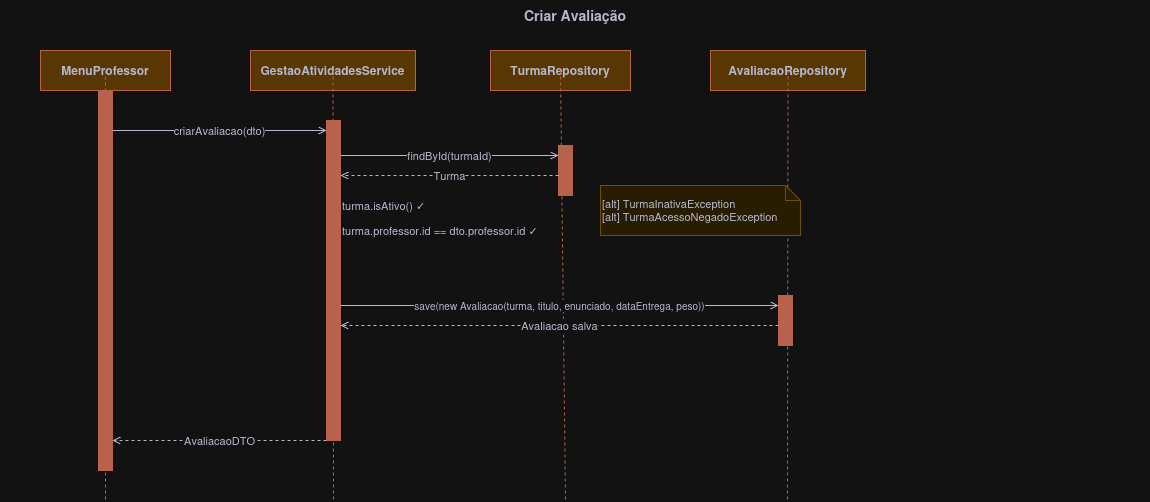

The diagram above was exported from draw.io. Its source (the exported page's mxGraphModel, read from the mxfile embedded in the PNG):
<mxGraphModel dx="1414" dy="752" grid="0" gridSize="10" guides="1" tooltips="1" connect="1" arrows="1" fold="1" page="0" pageScale="1" pageWidth="1200" pageHeight="800" math="0" shadow="0">
  <root>
    <mxCell id="0" />
    <mxCell id="1" parent="0" />
    <mxCell id="title" parent="1" style="text;html=1;strokeColor=none;fillColor=none;align=center;verticalAlign=middle;whiteSpace=wrap;fontStyle=1;fontSize=14;fontColor=#393C56;" value="Criar Avaliação" vertex="1">
      <mxGeometry height="30" width="1150" y="10" as="geometry" />
    </mxCell>
    <mxCell id="ui" parent="1" style="shape=umlLifeline;perimeter=mxPerimeter.rectanglePerimeter;whiteSpace=wrap;fillColor=#F2CC8F;strokeColor=#E07A5F;fontColor=#393C56;fontStyle=1;" value="MenuProfessor" vertex="1">
      <mxGeometry height="40" width="130" x="40" y="60" as="geometry" />
    </mxCell>
    <mxCell id="svc" parent="1" style="shape=umlLifeline;perimeter=mxPerimeter.rectanglePerimeter;whiteSpace=wrap;fillColor=#F2CC8F;strokeColor=#E07A5F;fontColor=#393C56;fontStyle=1;" value="GestaoAtividadesService" vertex="1">
      <mxGeometry height="40" width="165" x="250" y="60" as="geometry" />
    </mxCell>
    <mxCell id="rturma" parent="1" style="shape=umlLifeline;perimeter=mxPerimeter.rectanglePerimeter;whiteSpace=wrap;fillColor=#F2CC8F;strokeColor=#E07A5F;fontColor=#393C56;fontStyle=1;" value="TurmaRepository" vertex="1">
      <mxGeometry height="40" width="140" x="490" y="60" as="geometry" />
    </mxCell>
    <mxCell id="rav" parent="1" style="shape=umlLifeline;perimeter=mxPerimeter.rectanglePerimeter;whiteSpace=wrap;fillColor=#F2CC8F;strokeColor=#E07A5F;fontColor=#393C56;fontStyle=1;" value="AvaliacaoRepository" vertex="1">
      <mxGeometry height="40" width="155" x="710" y="60" as="geometry" />
    </mxCell>
    <mxCell id="a-ui" parent="1" style="shape=activation;fillColor=#E07A5F;strokeColor=#E07A5F;" value="" vertex="1">
      <mxGeometry height="380" width="14" x="98" y="100" as="geometry" />
    </mxCell>
    <mxCell id="a-svc" parent="1" style="shape=activation;fillColor=#E07A5F;strokeColor=#E07A5F;" value="" vertex="1">
      <mxGeometry height="320" width="14" x="326" y="130" as="geometry" />
    </mxCell>
    <mxCell id="a-rturma" parent="1" style="shape=activation;fillColor=#E07A5F;strokeColor=#E07A5F;" value="" vertex="1">
      <mxGeometry height="50" width="14" x="558" y="155" as="geometry" />
    </mxCell>
    <mxCell id="a-rav" parent="1" style="shape=activation;fillColor=#E07A5F;strokeColor=#E07A5F;" value="" vertex="1">
      <mxGeometry height="50" width="14" x="778" y="305" as="geometry" />
    </mxCell>
    <mxCell id="d-ui" edge="1" parent="1" source="ui" style="dashed=1;endArrow=none;strokeColor=#E07A5F;" value="">
      <mxGeometry relative="1" as="geometry">
        <mxPoint x="105" y="510" as="targetPoint" />
      </mxGeometry>
    </mxCell>
    <mxCell id="d-svc" edge="1" parent="1" source="svc" style="dashed=1;endArrow=none;strokeColor=#E07A5F;" value="">
      <mxGeometry relative="1" as="geometry">
        <mxPoint x="333" y="510" as="targetPoint" />
      </mxGeometry>
    </mxCell>
    <mxCell id="d-rturma" edge="1" parent="1" source="rturma" style="dashed=1;endArrow=none;strokeColor=#E07A5F;" value="">
      <mxGeometry relative="1" as="geometry">
        <mxPoint x="565" y="510" as="targetPoint" />
      </mxGeometry>
    </mxCell>
    <mxCell id="d-rav" edge="1" parent="1" source="rav" style="dashed=1;endArrow=none;strokeColor=#E07A5F;" value="">
      <mxGeometry relative="1" as="geometry">
        <mxPoint x="787" y="510" as="targetPoint" />
      </mxGeometry>
    </mxCell>
    <mxCell id="m1" edge="1" parent="1" style="html=1;endArrow=open;endFill=1;strokeColor=#393C56;fontColor=#393C56;align=center;" value="criarAvaliacao(dto)">
      <mxGeometry relative="1" as="geometry">
        <mxPoint x="112" y="140" as="sourcePoint" />
        <mxPoint x="326" y="140" as="targetPoint" />
      </mxGeometry>
    </mxCell>
    <mxCell id="m2" edge="1" parent="1" style="html=1;endArrow=open;endFill=1;strokeColor=#393C56;fontColor=#393C56;align=center;" value="findById(turmaId)">
      <mxGeometry relative="1" as="geometry">
        <mxPoint x="340" y="165" as="sourcePoint" />
        <mxPoint x="558" y="165" as="targetPoint" />
      </mxGeometry>
    </mxCell>
    <mxCell id="m3" edge="1" parent="1" style="html=1;endArrow=open;endFill=0;dashed=1;strokeColor=#393C56;fontColor=#393C56;align=center;" value="Turma">
      <mxGeometry relative="1" as="geometry">
        <mxPoint x="558" y="185" as="sourcePoint" />
        <mxPoint x="340" y="185" as="targetPoint" />
      </mxGeometry>
    </mxCell>
    <mxCell id="m4" edge="1" parent="1" style="html=1;endArrow=none;strokeColor=#393C56;fontColor=#393C56;align=left;fontSize=11;" value="turma.isAtivo() ✓">
      <mxGeometry relative="1" as="geometry">
        <mxPoint x="340" y="215" as="sourcePoint" />
        <mxPoint x="340" y="215" as="targetPoint" />
      </mxGeometry>
    </mxCell>
    <mxCell id="m5" edge="1" parent="1" style="html=1;endArrow=none;strokeColor=#393C56;fontColor=#393C56;align=left;fontSize=11;" value="turma.professor.id == dto.professor.id ✓">
      <mxGeometry relative="1" as="geometry">
        <mxPoint x="340" y="240" as="sourcePoint" />
        <mxPoint x="340" y="240" as="targetPoint" />
      </mxGeometry>
    </mxCell>
    <mxCell id="m6" edge="1" parent="1" style="html=1;endArrow=open;endFill=1;strokeColor=#393C56;fontColor=#393C56;align=center;fontSize=10;" value="save(new Avaliacao(turma, titulo, enunciado, dataEntrega, peso))">
      <mxGeometry relative="1" as="geometry">
        <mxPoint x="340" y="315" as="sourcePoint" />
        <mxPoint x="778" y="315" as="targetPoint" />
      </mxGeometry>
    </mxCell>
    <mxCell id="m7" edge="1" parent="1" style="html=1;endArrow=open;endFill=0;dashed=1;strokeColor=#393C56;fontColor=#393C56;align=center;" value="Avaliacao salva">
      <mxGeometry relative="1" as="geometry">
        <mxPoint x="778" y="335" as="sourcePoint" />
        <mxPoint x="340" y="335" as="targetPoint" />
      </mxGeometry>
    </mxCell>
    <mxCell id="m8" edge="1" parent="1" style="html=1;endArrow=open;endFill=0;dashed=1;strokeColor=#393C56;fontColor=#393C56;align=center;" value="AvaliacaoDTO">
      <mxGeometry relative="1" as="geometry">
        <mxPoint x="326" y="450" as="sourcePoint" />
        <mxPoint x="112" y="450" as="targetPoint" />
      </mxGeometry>
    </mxCell>
    <mxCell id="note1" parent="1" style="shape=note;whiteSpace=wrap;html=1;backgroundOutline=1;size=15;fillColor=#fff2cc;strokeColor=#d6b656;fontColor=#393C56;align=left;fontSize=11;" value="[alt] TurmaInativaException&#10;[alt] TurmaAcessoNegadoException" vertex="1">
      <mxGeometry height="50" width="200" x="600" y="195" as="geometry" />
    </mxCell>
  </root>
</mxGraphModel>